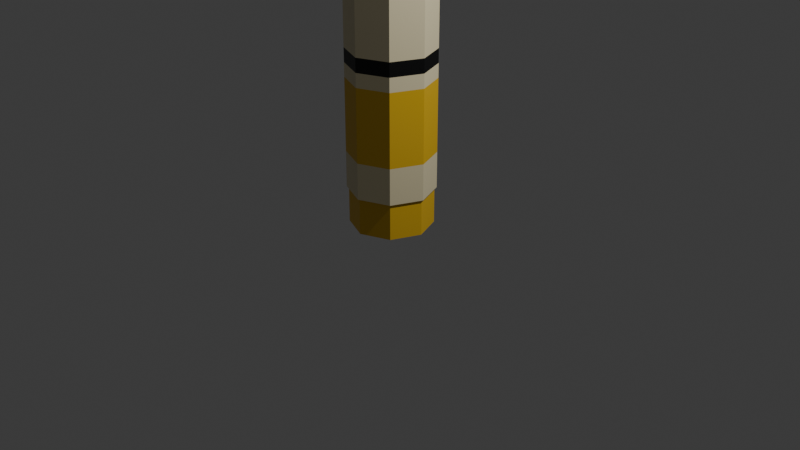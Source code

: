 # Source: CrayonYellow.blend  (saved by Blender 5.0.118; exported with 4.5.12 LTS)
import bpy
from mathutils import Matrix  # noqa: F401  (used for matrix-valued properties, if any)

bpy.ops.wm.read_factory_settings(use_empty=True)
scene = bpy.context.scene
scene.name = 'Scene'

# ---- collections
col_collection = bpy.data.collections.new('Collection'); scene.collection.children.link(col_collection)

# ---- materials (node trees are filled in below, after node groups)
mat_material_004 = bpy.data.materials.new('Material.004')
mat_material_006 = bpy.data.materials.new('Material.006')
mat_text = bpy.data.materials.new('Text')
mat_material_008 = bpy.data.materials.new('Material.008')

# ---- material node trees
mat_material_004.use_nodes = True; mat_material_004.node_tree.nodes.clear()
_N = mat_material_004.node_tree.nodes; _L = mat_material_004.node_tree.links
n0 = _N.new('ShaderNodeBsdfPrincipled'); n0.name = 'Principled BSDF'; n0.location = (-200, 100)
n0.inputs[0].default_value = (0.8, 0.7115, 0.4588, 1.0)
n1 = _N.new('ShaderNodeOutputMaterial'); n1.name = 'Material Output'; n1.location = (200, 100)
_L.new(n0.outputs[0], n1.inputs[0])
n1.is_active_output = True
mat_material_006.use_nodes = True; mat_material_006.node_tree.nodes.clear()
_N = mat_material_006.node_tree.nodes; _L = mat_material_006.node_tree.links
n0 = _N.new('ShaderNodeBsdfPrincipled'); n0.name = 'Principled BSDF'; n0.location = (-200, 100)
n0.inputs[0].default_value = (0.4076, 0.05967, 0.02641, 1.0)
n1 = _N.new('ShaderNodeOutputMaterial'); n1.name = 'Material Output'; n1.location = (200, 100)
_L.new(n0.outputs[0], n1.inputs[0])
n1.is_active_output = True
mat_text.use_nodes = True; mat_text.node_tree.nodes.clear()
_N = mat_text.node_tree.nodes; _L = mat_text.node_tree.links
n0 = _N.new('ShaderNodeBsdfPrincipled'); n0.name = 'Principled BSDF'; n0.location = (-200, 100)
n0.inputs[0].default_value = (0.0, 0.0, 0.0, 1.0)
n1 = _N.new('ShaderNodeOutputMaterial'); n1.name = 'Material Output'; n1.location = (200, 100)
_L.new(n0.outputs[0], n1.inputs[0])
n1.is_active_output = True
mat_material_008.use_nodes = True; mat_material_008.node_tree.nodes.clear()
_N = mat_material_008.node_tree.nodes; _L = mat_material_008.node_tree.links
n0 = _N.new('ShaderNodeBsdfPrincipled'); n0.name = 'Principled BSDF'; n0.location = (-200, 100)
n0.inputs[0].default_value = (0.8, 0.4894, 0.01909, 1.0)
n1 = _N.new('ShaderNodeOutputMaterial'); n1.name = 'Material Output'; n1.location = (200, 100)
_L.new(n0.outputs[0], n1.inputs[0])
n1.is_active_output = True

# ---- world
world_world = bpy.data.worlds.new('World'); scene.world = world_world
world_world.use_nodes = True; world_world.node_tree.nodes.clear()
_N = world_world.node_tree.nodes; _L = world_world.node_tree.links
n0 = _N.new('ShaderNodeOutputWorld'); n0.name = 'World Output'; n0.location = (200, 100)
n1 = _N.new('ShaderNodeBackground'); n1.name = 'Background'; n1.location = (-200, 100)
n1.inputs[0].default_value = (0.05088, 0.05088, 0.05088, 1.0)
_L.new(n1.outputs[0], n0.inputs[0])
n0.is_active_output = True
world_world.color = (0.05088, 0.05088, 0.05088)
world_world.sun_shadow_jitter_overblur = 0.0

# ---- cameras
cam_camera = bpy.data.cameras.new('Camera')
cam_camera.clip_end = 100.0
cam_camera.ortho_scale = 7.314

# ---- lights
light_light = bpy.data.lights.new('Light', 'POINT')
light_light.energy = 1000.0
light_light.shadow_soft_size = 0.1

# ---- meshes
me_cylinder_004 = bpy.data.meshes.new('Cylinder.004')
me_cylinder_004.from_pydata([(0.0, 0.4241, -0.4241), (0.0, 0.4241, 5.635), (0.2999, 0.2999, -0.4241), (0.2999, 0.2999, 5.635), (0.4241, 0.0, -0.4241), (0.4241, 0.0, 5.635), (0.2999, -0.2999, -0.4241), (0.2999, -0.2999, 5.635), (0.0, -0.4241, -0.4241), (0.0, -0.4241, 5.635), (-0.2999, -0.2999, -0.4241), (-0.2999, -0.2999, 5.635), (-0.4241, 0.0, -0.4241), (-0.4241, 0.0, 5.635), (-0.2999, 0.2999, -0.4241), (-0.2999, 0.2999, 5.635), (0.2999, 0.2999, 5.635), (0.0, 0.4241, 5.635), (0.4241, 0.0, 5.635), (0.2999, -0.2999, 5.635), (0.0, -0.4241, 5.635), (-0.2999, -0.2999, 5.635), (-0.4241, 0.0, 5.635), (-0.2999, 0.2999, 5.635), (0.1304, 0.1304, 6.673), (-2.106e-09, 0.1844, 6.673), (0.1844, -2.106e-09, 6.673), (0.1304, -0.1304, 6.673), (-2.106e-09, -0.1844, 6.673), (-0.1304, -0.1304, 6.673), (-0.1844, -2.106e-09, 6.673), (-0.1304, 0.1304, 6.673), (0.3153, 0.3153, 4.12), (0.3153, 0.3153, 4.877), (0.3153, 0.3153, 5.256), (0.0, 0.4459, 4.877), (0.0, 0.4459, 4.12), (0.0, 0.4459, 1.091), (0.0, 0.4459, 0.3332), (0.0, 0.4459, -0.04544), (-0.2999, 0.2999, 5.256), (-0.4241, 0.0, 5.256), (-0.2999, -0.2999, 5.256), (0.0, -0.4241, 5.256), (0.2999, -0.2999, 5.256), (0.4241, 0.0, 5.256), (0.2999, 0.2999, 5.256), (0.0, 0.4241, 5.256), (0.0, 0.4241, -0.04544), (-0.2999, 0.2999, -0.04544), (-0.4241, 0.0, -0.04544), (-0.2999, -0.2999, -0.04544), (0.0, -0.4241, -0.04544), (0.2999, -0.2999, -0.04544), (0.4241, 0.0, -0.04544), (0.2999, 0.2999, -0.04544), (0.3153, 0.3153, 1.091), (0.3153, 0.3153, 0.3332), (0.4459, 0.0, 5.256), (0.4459, 0.0, 4.877), (0.4459, 0.0, 4.12), (0.0, 0.4459, 5.256), (-0.3153, 0.3153, -0.04544), (0.4459, 0.0, 1.091), (0.4459, 0.0, 0.3332), (0.3153, -0.3153, 5.256), (0.3153, -0.3153, 4.877), (0.3153, -0.3153, 4.12), (-0.4459, 0.0, -0.04544), (-0.3153, -0.3153, -0.04544), (0.0, -0.4459, -0.04544), (0.3153, -0.3153, 1.091), (0.3153, -0.3153, 0.3332), (0.0, -0.4459, 5.256), (0.0, -0.4459, 4.877), (0.0, -0.4459, 4.12), (0.3153, -0.3153, -0.04544), (0.4459, 0.0, -0.04544), (0.3153, 0.3153, -0.04544), (0.0, -0.4459, 1.091), (0.0, -0.4459, 0.3332), (-0.3153, -0.3153, 5.256), (-0.3153, -0.3153, 4.877), (-0.3153, -0.3153, 4.12), (-0.3153, 0.3153, 0.3332), (-0.3153, -0.3153, 1.091), (-0.3153, -0.3153, 0.3332), (-0.4459, 0.0, 5.256), (-0.4459, 0.0, 4.877), (-0.4459, 0.0, 4.12), (-0.4459, 0.0, 0.3332), (-0.4459, 0.0, 1.091), (-0.3153, 0.3153, 5.256), (-0.3153, 0.3153, 4.877), (-0.3153, 0.3153, 4.12), (-0.3153, 0.3153, 1.091), (0.4459, 0.0, 1.527), (0.3153, 0.3153, 1.527), (0.0, 0.4459, 1.527), (0.3153, -0.3153, 1.527), (0.0, -0.4459, 1.527), (-0.3153, -0.3153, 1.527), (-0.4459, 0.0, 1.527), (-0.3153, 0.3153, 1.527), (0.4459, 0.0, 1.382), (0.4459, 0.0, 1.236), (0.3153, 0.3153, 1.382), (0.3153, 0.3153, 1.236), (0.3153, -0.3153, 1.382), (0.3153, -0.3153, 1.236), (0.0, -0.4459, 1.382), (0.0, -0.4459, 1.236), (-0.3153, -0.3153, 1.382), (-0.3153, -0.3153, 1.236), (-0.4459, 0.0, 1.382), (-0.4459, 0.0, 1.236), (-0.3153, 0.3153, 1.382), (-0.3153, 0.3153, 1.236), (0.0, 0.4459, 1.236), (0.0, 0.4459, 1.382)], [], [(47, 1, 3, 46), (46, 3, 5, 45), (45, 5, 7, 44), (44, 7, 9, 43), (43, 9, 11, 42), (42, 11, 13, 41), (7, 5, 18, 19), (41, 13, 15, 40), (40, 15, 1, 47), (0, 2, 4, 6, 8, 10, 12, 14), (19, 18, 26, 27), (13, 11, 21, 22), (9, 7, 19, 20), (15, 13, 22, 23), (5, 3, 16, 18), (11, 9, 20, 21), (1, 15, 23, 17), (3, 1, 17, 16), (24, 25, 31, 30, 29, 28, 27, 26), (16, 17, 25, 24), (17, 23, 31, 25), (22, 21, 29, 30), (20, 19, 27, 28), (18, 16, 24, 26), (23, 22, 30, 31), (21, 20, 28, 29), (115, 117, 95, 91), (69, 86, 90, 68), (68, 90, 84, 62), (94, 93, 35, 36), (90, 91, 95, 84), (84, 95, 37, 38), (62, 84, 38, 39), (117, 118, 37, 95), (45, 44, 65, 58), (42, 41, 87, 81), (48, 49, 62, 39), (51, 52, 70, 69), (54, 55, 78, 77), (14, 49, 48, 0), (50, 51, 69, 68), (53, 54, 77, 76), (10, 51, 50, 12), (49, 50, 68, 62), (52, 53, 76, 70), (55, 48, 39, 78), (8, 52, 51, 10), (12, 50, 49, 14), (46, 45, 58, 34), (4, 54, 53, 6), (43, 42, 81, 73), (40, 47, 61, 92), (47, 46, 34, 61), (2, 55, 54, 4), (6, 53, 52, 8), (44, 43, 73, 65), (0, 48, 55, 2), (41, 40, 92, 87), (89, 88, 93, 94), (86, 85, 91, 90), (113, 115, 91, 85), (33, 34, 58, 59), (83, 82, 88, 89), (70, 80, 86, 69), (80, 79, 85, 86), (59, 58, 65, 66), (35, 61, 34, 33), (111, 113, 85, 79), (74, 73, 81, 82), (75, 74, 82, 83), (76, 72, 80, 70), (72, 71, 79, 80), (82, 81, 87, 88), (66, 65, 73, 74), (109, 111, 79, 71), (93, 92, 61, 35), (67, 66, 74, 75), (77, 64, 72, 76), (64, 63, 71, 72), (88, 87, 92, 93), (105, 109, 71, 63), (60, 59, 66, 67), (78, 57, 64, 77), (57, 56, 63, 64), (107, 105, 63, 56), (32, 33, 59, 60), (39, 38, 57, 78), (38, 37, 56, 57), (98, 36, 32, 97), (36, 35, 33, 32), (119, 98, 97, 106), (32, 60, 96, 97), (60, 67, 99, 96), (67, 75, 100, 99), (75, 83, 101, 100), (83, 89, 102, 101), (94, 36, 98, 103), (89, 94, 103, 102), (37, 118, 107, 56), (118, 119, 106, 107), (97, 96, 104, 106), (106, 104, 105, 107), (96, 99, 108, 104), (104, 108, 109, 105), (99, 100, 110, 108), (108, 110, 111, 109), (100, 101, 112, 110), (110, 112, 113, 111), (101, 102, 114, 112), (112, 114, 115, 113), (103, 98, 119, 116), (116, 119, 118, 117), (102, 103, 116, 114), (114, 116, 117, 115)])
me_cylinder_004.polygons.foreach_set('material_index', [3, 3, 3, 3, 3, 3, 0, 3, 3, 3, 3, 0, 0, 0, 0, 0, 0, 0, 3, 3, 3, 3, 3, 3, 3, 3, 0, 0, 0, 3, 3, 3, 0, 0, 0, 0, 0, 0, 0, 3, 0, 0, 3, 0, 0, 0, 3, 3, 0, 3, 0, 0, 0, 3, 3, 0, 3, 0, 3, 3, 0, 0, 3, 0, 3, 0, 0, 0, 0, 3, 0, 3, 0, 0, 0, 0, 3, 0, 3, 0, 0, 3, 0, 3, 0, 3, 0, 3, 0, 3, 0, 0, 0, 0, 0, 0, 0, 0, 0, 2, 0, 2, 0, 2, 0, 2, 0, 2, 0, 2, 0, 2, 0, 2])
_uv = me_cylinder_004.uv_layers.new(name='UVMap')
_uv.uv.foreach_set('vector', [0.7566, 0.002027, 0.7545, 0.06979, 0.6956, 0.06891, 0.6985, 0.0002722, 0.6985, 0.0002722, 0.6956, 0.06891, 0.6368, 0.07216, 0.6354, 0.0002721, 0.6348, 0.2697, 0.6325, 0.3383, 0.573, 0.337, 0.576, 0.2677, 0.576, 0.2677, 0.573, 0.337, 0.5135, 0.3405, 0.512, 0.2677, 0.7566, 0.2694, 0.7545, 0.3372, 0.6956, 0.3363, 0.6985, 0.2677, 0.6985, 0.2677, 0.6956, 0.3363, 0.6368, 0.3395, 0.6354, 0.2677, 0.573, 0.337, 0.6325, 0.3383, 0.6325, 0.3384, 0.573, 0.3371, 0.6348, 0.002286, 0.6325, 0.07092, 0.573, 0.06962, 0.576, 0.0002721, 0.576, 0.0002721, 0.573, 0.06962, 0.5135, 0.07315, 0.512, 0.0002721, 0.6142, 0.535, 0.6566, 0.5774, 0.6566, 0.6373, 0.6142, 0.6796, 0.5544, 0.6796, 0.512, 0.6373, 0.512, 0.5774, 0.5544, 0.535, 0.573, 0.3371, 0.6325, 0.3384, 0.6027, 0.5335, 0.5766, 0.5318, 0.6368, 0.3395, 0.6956, 0.3363, 0.6956, 0.3364, 0.6368, 0.3396, 0.5135, 0.3405, 0.573, 0.337, 0.573, 0.3371, 0.5135, 0.3406, 0.573, 0.06962, 0.6325, 0.07092, 0.6325, 0.07099, 0.573, 0.06968, 0.6368, 0.07216, 0.6956, 0.06891, 0.6956, 0.06897, 0.6368, 0.07223, 0.6956, 0.3363, 0.7545, 0.3372, 0.7545, 0.3372, 0.6956, 0.3364, 0.5135, 0.07315, 0.573, 0.06962, 0.573, 0.06968, 0.5135, 0.07322, 0.6956, 0.06891, 0.7545, 0.06979, 0.7545, 0.06986, 0.6956, 0.06897, 0.5304, 0.743, 0.512, 0.7246, 0.512, 0.6986, 0.5304, 0.6802, 0.5564, 0.6802, 0.5749, 0.6986, 0.5749, 0.7246, 0.5564, 0.743, 0.6956, 0.06897, 0.7545, 0.06986, 0.7295, 0.2629, 0.7038, 0.2618, 0.5135, 0.07322, 0.573, 0.06968, 0.5766, 0.2644, 0.5506, 0.2671, 0.6368, 0.3396, 0.6956, 0.3364, 0.7038, 0.5292, 0.6727, 0.5327, 0.5135, 0.3406, 0.573, 0.3371, 0.5766, 0.5318, 0.5506, 0.5345, 0.6368, 0.07223, 0.6956, 0.06897, 0.7038, 0.2618, 0.6727, 0.2653, 0.573, 0.06968, 0.6325, 0.07099, 0.6027, 0.2661, 0.5766, 0.2644, 0.6956, 0.3364, 0.7545, 0.3372, 0.7295, 0.5303, 0.7038, 0.5292, 0.2557, 0.2443, 0.1919, 0.2444, 0.1919, 0.2172, 0.2557, 0.217, 0.3189, 0.01629, 0.3183, 0.07831, 0.2571, 0.07657, 0.2611, 0.007953, 0.2461, 0.003246, 0.2541, 0.07496, 0.1903, 0.07831, 0.1909, 0.01629, 0.1922, 0.7826, 0.1936, 0.9217, 0.1298, 0.925, 0.1283, 0.7829, 0.2541, 0.07496, 0.2557, 0.217, 0.1919, 0.2172, 0.1903, 0.07831, 0.1903, 0.07831, 0.1919, 0.2172, 0.1284, 0.2172, 0.1291, 0.07657, 0.1909, 0.01629, 0.1903, 0.07831, 0.1291, 0.07657, 0.1331, 0.007953, 0.1919, 0.2444, 0.1283, 0.2443, 0.1284, 0.2172, 0.1919, 0.2172, 0.1207, 0.9958, 0.06517, 0.9872, 0.06503, 0.9837, 0.1229, 0.9921, 0.3212, 0.9872, 0.268, 0.9997, 0.2658, 0.9968, 0.321, 0.9837, 0.1352, 0.004289, 0.1907, 0.01283, 0.1909, 0.01629, 0.1331, 0.007953, 0.3187, 0.01283, 0.3719, 0.000272, 0.3741, 0.003246, 0.3189, 0.01629, 0.3908, 0.0002721, 0.4478, 0.00975, 0.4478, 0.01332, 0.3885, 0.004011, 0.7974, 0.7153, 0.7275, 0.7153, 0.7275, 0.6554, 0.7974, 0.6554, 0.2632, 0.004289, 0.3187, 0.01283, 0.3189, 0.01629, 0.2611, 0.007953, 0.06273, 0.01283, 0.1159, 0.0002721, 0.1181, 0.003246, 0.06287, 0.01629, 0.727, 0.5949, 0.6571, 0.5949, 0.6571, 0.535, 0.727, 0.535, 0.1907, 0.01283, 0.2439, 0.000272, 0.2461, 0.003246, 0.1909, 0.01629, 0.007253, 0.00429, 0.06273, 0.01283, 0.06287, 0.01629, 0.005063, 0.007953, 0.4478, 0.00975, 0.5044, 0.000807, 0.5064, 0.004087, 0.4478, 0.01332, 0.727, 0.6548, 0.6571, 0.6548, 0.6571, 0.5949, 0.727, 0.5949, 0.7974, 0.7751, 0.7275, 0.7751, 0.7275, 0.7153, 0.7974, 0.7153, 0.4491, 0.9849, 0.396, 0.9975, 0.3938, 0.9945, 0.4489, 0.9815, 0.6571, 0.6554, 0.727, 0.6554, 0.727, 0.7153, 0.6571, 0.7153, 0.3767, 0.9958, 0.3212, 0.9872, 0.321, 0.9837, 0.3788, 0.9921, 0.1932, 0.9872, 0.14, 0.9997, 0.1378, 0.9968, 0.193, 0.9837, 0.5045, 0.9935, 0.4491, 0.9849, 0.4489, 0.9815, 0.5067, 0.9898, 0.7974, 0.5949, 0.7275, 0.5949, 0.7275, 0.535, 0.7974, 0.535, 0.6571, 0.7153, 0.727, 0.7153, 0.727, 0.7751, 0.6571, 0.7751, 0.06517, 0.9872, 0.01196, 0.9997, 0.00982, 0.9968, 0.06503, 0.9837, 0.7974, 0.6548, 0.7275, 0.6548, 0.7275, 0.5949, 0.7974, 0.5949, 0.2487, 0.9958, 0.1932, 0.9872, 0.193, 0.9837, 0.2509, 0.9921, 0.2557, 0.7828, 0.2549, 0.9235, 0.1936, 0.9217, 0.1922, 0.7826, 0.3183, 0.07831, 0.3198, 0.2172, 0.2564, 0.2172, 0.2571, 0.07657, 0.3199, 0.2444, 0.2563, 0.2443, 0.2564, 0.2172, 0.3198, 0.2172, 0.4495, 0.9195, 0.4489, 0.9815, 0.3938, 0.9945, 0.3858, 0.9229, 0.3202, 0.7826, 0.3216, 0.9217, 0.2578, 0.925, 0.2563, 0.7829, 0.3741, 0.003246, 0.3821, 0.07496, 0.3183, 0.07831, 0.3189, 0.01629, 0.3821, 0.07496, 0.3837, 0.217, 0.3198, 0.2172, 0.3183, 0.07831, 0.1269, 0.9235, 0.1229, 0.9921, 0.06503, 0.9837, 0.06565, 0.9217, 0.5107, 0.9213, 0.5067, 0.9898, 0.4489, 0.9815, 0.4495, 0.9195, 0.3837, 0.2443, 0.3199, 0.2444, 0.3198, 0.2172, 0.3837, 0.217, 0.3829, 0.9235, 0.3788, 0.9921, 0.321, 0.9837, 0.3216, 0.9217, 0.3837, 0.7828, 0.3829, 0.9235, 0.3216, 0.9217, 0.3202, 0.7826, 0.06287, 0.01629, 0.0623, 0.07831, 0.00106, 0.07657, 0.005063, 0.007953, 0.0623, 0.07831, 0.06386, 0.2172, 0.0003753, 0.2172, 0.00106, 0.07657, 0.3216, 0.9217, 0.321, 0.9837, 0.2658, 0.9968, 0.2578, 0.925, 0.06565, 0.9217, 0.06503, 0.9837, 0.00982, 0.9968, 0.001782, 0.925, 0.06393, 0.2444, 0.0003202, 0.2443, 0.0003753, 0.2172, 0.06386, 0.2172, 0.1936, 0.9217, 0.193, 0.9837, 0.1378, 0.9968, 0.1298, 0.925, 0.06421, 0.7826, 0.06565, 0.9217, 0.001782, 0.925, 0.0002721, 0.7829, 0.1181, 0.003246, 0.1261, 0.07496, 0.0623, 0.07831, 0.06287, 0.01629, 0.1261, 0.07496, 0.1277, 0.217, 0.06386, 0.2172, 0.0623, 0.07831, 0.2549, 0.9235, 0.2509, 0.9921, 0.193, 0.9837, 0.1936, 0.9217, 0.1277, 0.2443, 0.06393, 0.2444, 0.06386, 0.2172, 0.1277, 0.217, 0.1277, 0.7828, 0.1269, 0.9235, 0.06565, 0.9217, 0.06421, 0.7826, 0.4478, 0.01332, 0.4478, 0.07741, 0.3849, 0.0753, 0.3885, 0.004011, 0.4478, 0.07741, 0.4478, 0.2164, 0.3843, 0.2163, 0.3849, 0.0753, 0.4479, 0.2435, 0.3843, 0.2435, 0.3843, 0.2163, 0.4478, 0.2164, 0.4481, 0.7808, 0.4495, 0.9195, 0.3858, 0.9229, 0.3843, 0.781, 0.5064, 0.004087, 0.5103, 0.07503, 0.4478, 0.07741, 0.4478, 0.01332, 0.5103, 0.07503, 0.5114, 0.2163, 0.4478, 0.2164, 0.4478, 0.07741, 0.5115, 0.2977, 0.5114, 0.7809, 0.4481, 0.7808, 0.4479, 0.2978, 0.5114, 0.7809, 0.5107, 0.9213, 0.4495, 0.9195, 0.4481, 0.7808, 0.5115, 0.2706, 0.5115, 0.2977, 0.4479, 0.2978, 0.4479, 0.2706, 0.4481, 0.7808, 0.3843, 0.781, 0.3843, 0.2977, 0.4479, 0.2978, 0.1277, 0.7828, 0.06421, 0.7826, 0.06397, 0.2987, 0.1277, 0.2987, 0.06421, 0.7826, 0.0002721, 0.7829, 0.0002721, 0.2987, 0.06397, 0.2987, 0.3837, 0.7828, 0.3202, 0.7826, 0.32, 0.2987, 0.3837, 0.2987, 0.3202, 0.7826, 0.2563, 0.7829, 0.2563, 0.2987, 0.32, 0.2987, 0.1922, 0.7826, 0.1283, 0.7829, 0.1283, 0.2987, 0.192, 0.2987, 0.2557, 0.7828, 0.1922, 0.7826, 0.192, 0.2987, 0.2557, 0.2987, 0.5114, 0.2163, 0.5114, 0.2435, 0.4479, 0.2435, 0.4478, 0.2164, 0.5114, 0.2435, 0.5115, 0.2706, 0.4479, 0.2706, 0.4479, 0.2435, 0.4479, 0.2978, 0.3843, 0.2977, 0.3843, 0.2706, 0.4479, 0.2706, 0.4479, 0.2706, 0.3843, 0.2706, 0.3843, 0.2435, 0.4479, 0.2435, 0.1277, 0.2987, 0.06397, 0.2987, 0.06396, 0.2715, 0.1277, 0.2715, 0.1277, 0.2715, 0.06396, 0.2715, 0.06393, 0.2444, 0.1277, 0.2443, 0.06397, 0.2987, 0.0002721, 0.2987, 0.0002902, 0.2715, 0.06396, 0.2715, 0.06396, 0.2715, 0.0002902, 0.2715, 0.0003202, 0.2443, 0.06393, 0.2444, 0.3837, 0.2987, 0.32, 0.2987, 0.3199, 0.2715, 0.3837, 0.2715, 0.3837, 0.2715, 0.3199, 0.2715, 0.3199, 0.2444, 0.3837, 0.2443, 0.32, 0.2987, 0.2563, 0.2987, 0.2563, 0.2715, 0.3199, 0.2715, 0.3199, 0.2715, 0.2563, 0.2715, 0.2563, 0.2443, 0.3199, 0.2444, 0.192, 0.2987, 0.1283, 0.2987, 0.1283, 0.2715, 0.192, 0.2715, 0.192, 0.2715, 0.1283, 0.2715, 0.1283, 0.2443, 0.1919, 0.2444, 0.2557, 0.2987, 0.192, 0.2987, 0.192, 0.2715, 0.2557, 0.2715, 0.2557, 0.2715, 0.192, 0.2715, 0.1919, 0.2444, 0.2557, 0.2443])
me_cylinder_004.materials.append(mat_material_004)
me_cylinder_004.materials.append(mat_material_006)
me_cylinder_004.materials.append(mat_text)
me_cylinder_004.materials.append(mat_material_008)
me_cylinder_004.update()

# ---- objects
ob_light = bpy.data.objects.new('Light', light_light)
ob_camera = bpy.data.objects.new('Camera', cam_camera)
ob_crayonyellow = bpy.data.objects.new('CrayonYellow', me_cylinder_004)

# ---- transforms, parenting, visibility, modifiers, constraints
ob_light.location = (4.076, 1.005, 5.904)
ob_light.rotation_euler = (0.6503, 0.05522, 1.866)
ob_light.lock_rotations_4d = False
ob_light.empty_display_type = 'ARROWS'
ob_light.color = (0.0, 0.0, 0.0, 0.0)
ob_light.lineart.crease_threshold = 0.0
ob_camera.location = (7.359, -6.926, 4.958)
ob_camera.rotation_euler = (1.109, 0.0, 0.8149)
ob_camera.lock_rotations_4d = False
ob_camera.empty_display_type = 'ARROWS'
ob_camera.color = (0.0, 0.0, 0.0, 0.0)
ob_camera.display_type = 'WIRE'
ob_camera.lineart.crease_threshold = 0.0
ob_crayonyellow.location = (0.0, -0.1022, 0.4347)
_vg = ob_crayonyellow.vertex_groups.new(name='Group')

# ---- collection membership
col_collection.objects.link(ob_light)
col_collection.objects.link(ob_camera)
col_collection.objects.link(ob_crayonyellow)

# ---- scene / render settings (as saved in the file)
scene.camera = ob_camera
scene.frame_start = 1; scene.frame_end = 250; scene.frame_set(1)
scene.render.engine = 'BLENDER_EEVEE_NEXT'
scene.render.bake_bias = 0.0
scene.render.bake_samples = 0
scene.cycles.sampling_pattern = 'TABULATED_SOBOL'
scene.eevee.use_volume_custom_range = False
bpy.context.view_layer.update()
